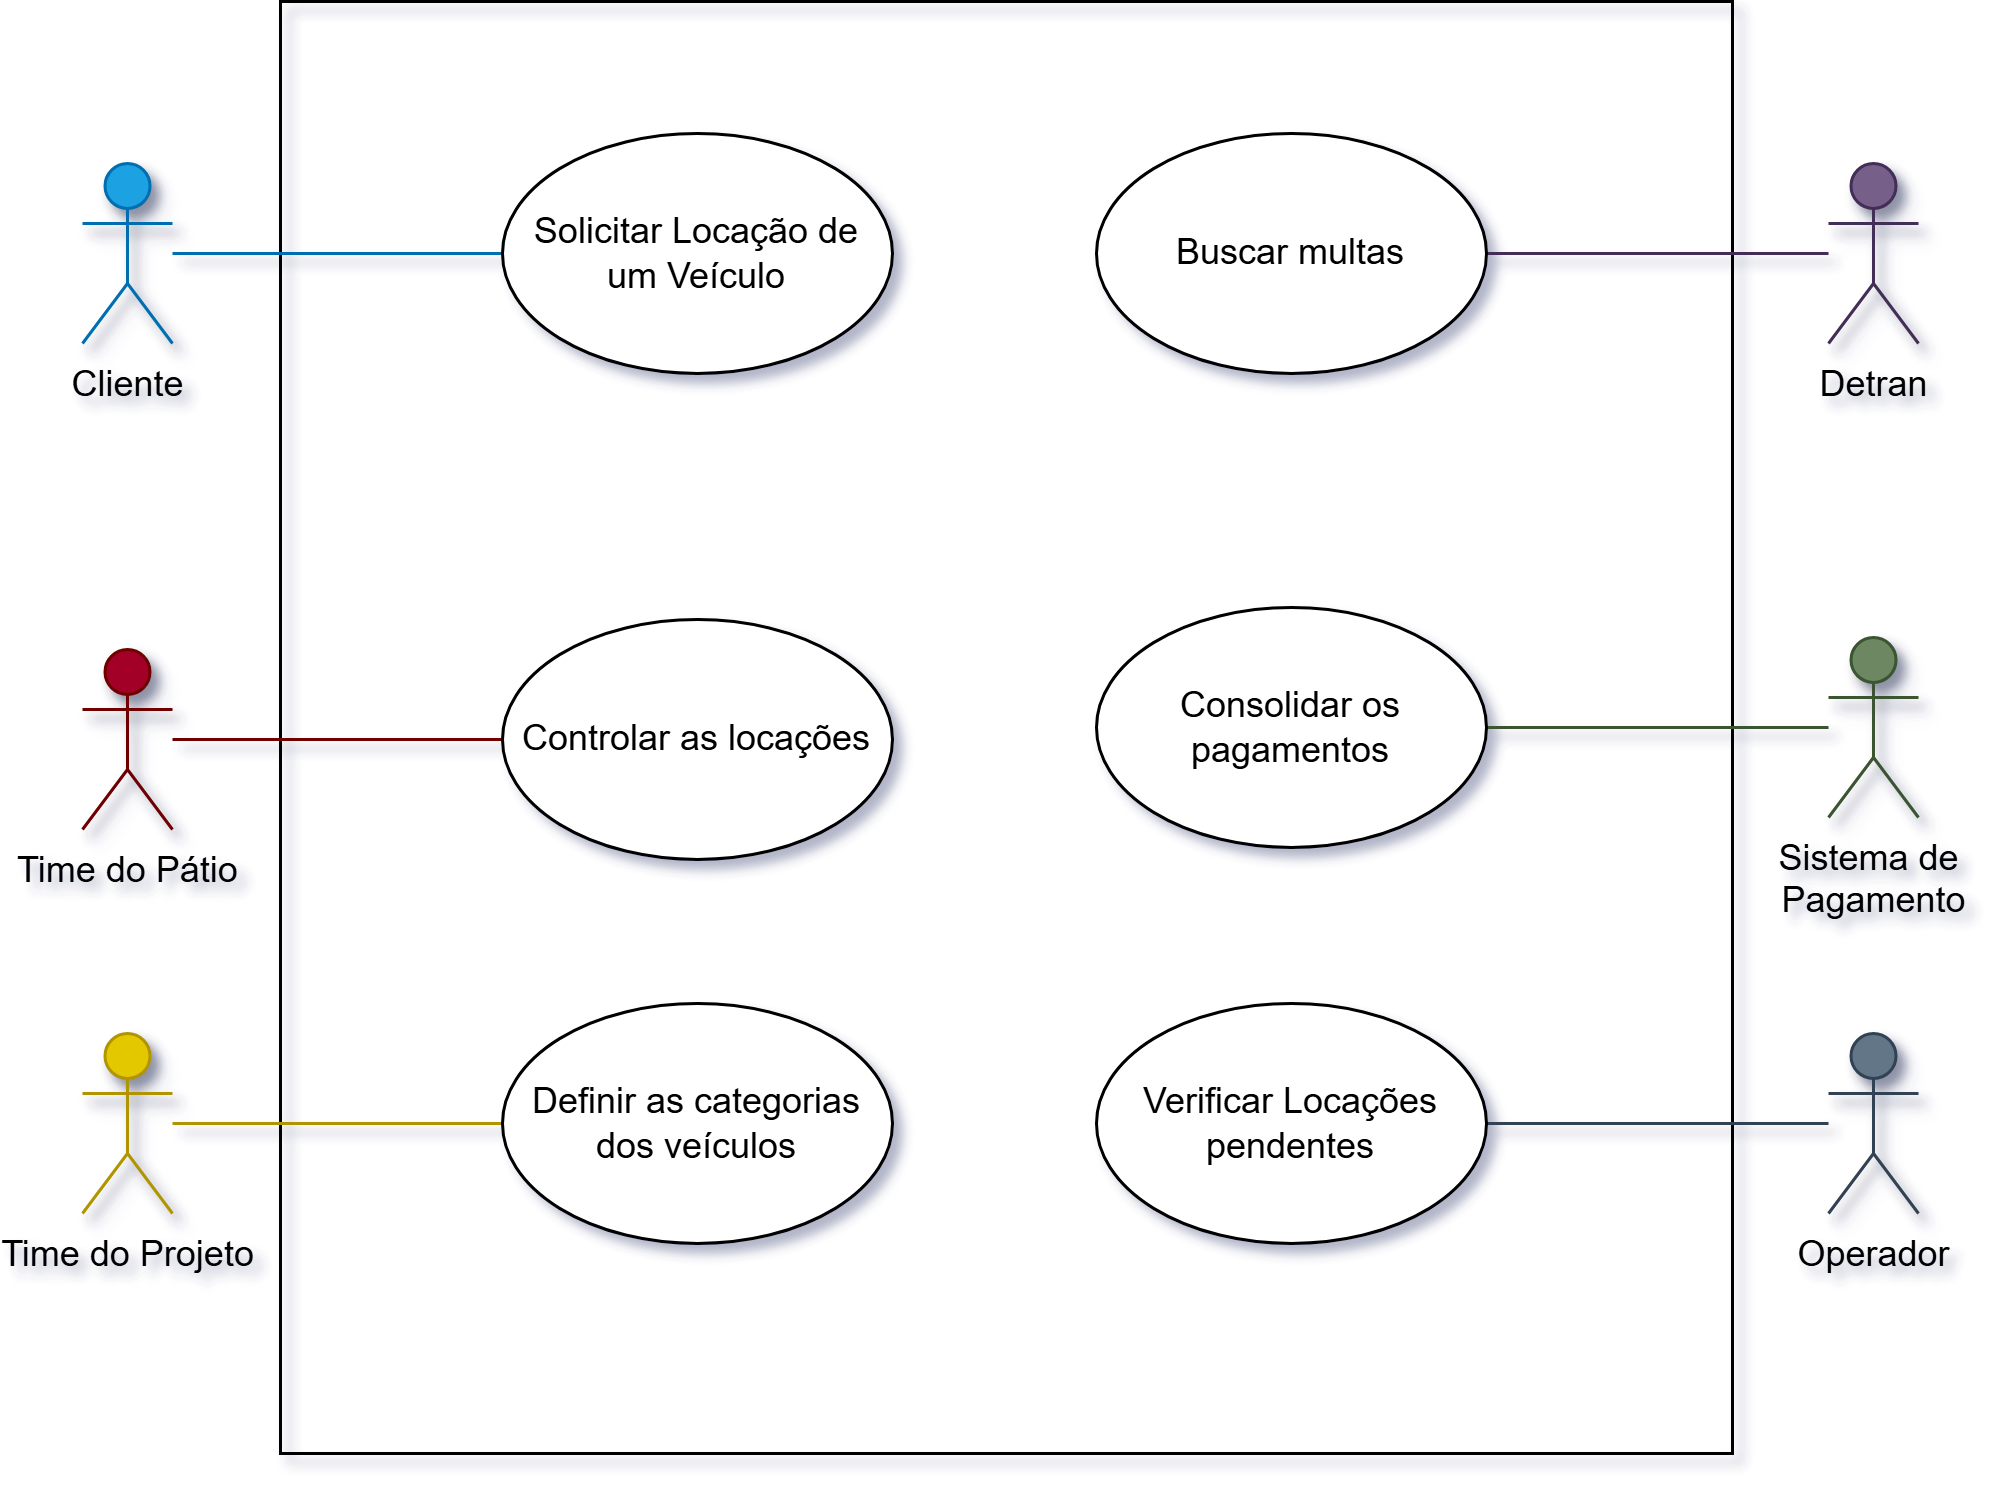

The diagram above was exported from draw.io. Its source (the exported page's mxGraphModel, read from the mxfile embedded in the PNG):
<mxGraphModel dx="1239" dy="1141" grid="1" gridSize="10" guides="1" tooltips="1" connect="1" arrows="1" fold="1" page="1" pageScale="1" pageWidth="827" pageHeight="1169" math="0" shadow="0">
  <root>
    <mxCell id="0" />
    <mxCell id="1" parent="0" />
    <mxCell id="8IB_nA56ttuaE30-o21n-4" value="" style="whiteSpace=wrap;html=1;aspect=fixed;shadow=0;fillColor=none;" parent="1" vertex="1">
      <mxGeometry x="1006" y="56" width="484" height="484" as="geometry" />
    </mxCell>
    <mxCell id="8IB_nA56ttuaE30-o21n-39" value="" style="edgeStyle=orthogonalEdgeStyle;rounded=0;orthogonalLoop=1;jettySize=auto;html=1;endArrow=none;startFill=0;fillColor=#1ba1e2;strokeColor=#006EAF;" parent="1" source="8IB_nA56ttuaE30-o21n-2" target="8IB_nA56ttuaE30-o21n-10" edge="1">
      <mxGeometry relative="1" as="geometry" />
    </mxCell>
    <mxCell id="8IB_nA56ttuaE30-o21n-2" value="Cliente" style="shape=umlActor;verticalLabelPosition=bottom;verticalAlign=top;html=1;outlineConnect=0;shadow=1;fillColor=#1ba1e2;fontColor=default;strokeColor=#006EAF;" parent="1" vertex="1">
      <mxGeometry x="940" y="110" width="30" height="60" as="geometry" />
    </mxCell>
    <mxCell id="8IB_nA56ttuaE30-o21n-32" style="edgeStyle=orthogonalEdgeStyle;rounded=0;orthogonalLoop=1;jettySize=auto;html=1;entryX=0;entryY=0.5;entryDx=0;entryDy=0;endArrow=none;startFill=0;fillColor=#a20025;strokeColor=#6F0000;" parent="1" source="8IB_nA56ttuaE30-o21n-6" target="8IB_nA56ttuaE30-o21n-21" edge="1">
      <mxGeometry relative="1" as="geometry" />
    </mxCell>
    <mxCell id="8IB_nA56ttuaE30-o21n-6" value="Time do Pátio" style="shape=umlActor;verticalLabelPosition=bottom;verticalAlign=top;html=1;outlineConnect=0;shadow=1;fillColor=#a20025;fontColor=default;strokeColor=#6F0000;" parent="1" vertex="1">
      <mxGeometry x="940" y="272" width="30" height="60" as="geometry" />
    </mxCell>
    <mxCell id="8IB_nA56ttuaE30-o21n-53" value="" style="edgeStyle=orthogonalEdgeStyle;rounded=0;orthogonalLoop=1;jettySize=auto;html=1;entryX=0;entryY=0.5;entryDx=0;entryDy=0;endArrow=none;startFill=0;fillColor=#e3c800;strokeColor=#B09500;" parent="1" source="8IB_nA56ttuaE30-o21n-7" target="8IB_nA56ttuaE30-o21n-14" edge="1">
      <mxGeometry relative="1" as="geometry" />
    </mxCell>
    <mxCell id="8IB_nA56ttuaE30-o21n-7" value="Time do Projeto" style="shape=umlActor;verticalLabelPosition=bottom;verticalAlign=top;html=1;outlineConnect=0;shadow=1;fillColor=#e3c800;fontColor=#000000;strokeColor=#B09500;" parent="1" vertex="1">
      <mxGeometry x="940" y="400" width="30" height="60" as="geometry" />
    </mxCell>
    <mxCell id="8IB_nA56ttuaE30-o21n-54" style="edgeStyle=orthogonalEdgeStyle;rounded=0;orthogonalLoop=1;jettySize=auto;html=1;entryX=1;entryY=0.5;entryDx=0;entryDy=0;endArrow=none;startFill=0;fillColor=#76608a;strokeColor=#432D57;" parent="1" source="8IB_nA56ttuaE30-o21n-8" target="8IB_nA56ttuaE30-o21n-15" edge="1">
      <mxGeometry relative="1" as="geometry" />
    </mxCell>
    <mxCell id="8IB_nA56ttuaE30-o21n-8" value="Detran" style="shape=umlActor;verticalLabelPosition=bottom;verticalAlign=top;html=1;outlineConnect=0;shadow=1;fillColor=#76608a;fontColor=default;strokeColor=#432D57;" parent="1" vertex="1">
      <mxGeometry x="1522" y="110" width="30" height="60" as="geometry" />
    </mxCell>
    <mxCell id="8IB_nA56ttuaE30-o21n-35" style="edgeStyle=orthogonalEdgeStyle;rounded=0;orthogonalLoop=1;jettySize=auto;html=1;entryX=1;entryY=0.5;entryDx=0;entryDy=0;endArrow=none;startFill=0;fillColor=#647687;strokeColor=#314354;" parent="1" source="8IB_nA56ttuaE30-o21n-9" target="8IB_nA56ttuaE30-o21n-19" edge="1">
      <mxGeometry relative="1" as="geometry" />
    </mxCell>
    <mxCell id="8IB_nA56ttuaE30-o21n-9" value="Operador" style="shape=umlActor;verticalLabelPosition=bottom;verticalAlign=top;html=1;outlineConnect=0;shadow=1;fillColor=#647687;fontColor=default;strokeColor=#314354;" parent="1" vertex="1">
      <mxGeometry x="1522" y="400" width="30" height="60" as="geometry" />
    </mxCell>
    <mxCell id="8IB_nA56ttuaE30-o21n-10" value="Solicitar Locação de um Veículo" style="ellipse;whiteSpace=wrap;html=1;" parent="1" vertex="1">
      <mxGeometry x="1080" y="100" width="130" height="80" as="geometry" />
    </mxCell>
    <mxCell id="8IB_nA56ttuaE30-o21n-14" value="Definir as categorias dos veículos" style="ellipse;whiteSpace=wrap;html=1;" parent="1" vertex="1">
      <mxGeometry x="1080" y="390" width="130" height="80" as="geometry" />
    </mxCell>
    <mxCell id="8IB_nA56ttuaE30-o21n-15" value="Buscar multas" style="ellipse;whiteSpace=wrap;html=1;" parent="1" vertex="1">
      <mxGeometry x="1278" y="100" width="130" height="80" as="geometry" />
    </mxCell>
    <mxCell id="8IB_nA56ttuaE30-o21n-19" value="Verificar Locações pendentes" style="ellipse;whiteSpace=wrap;html=1;" parent="1" vertex="1">
      <mxGeometry x="1278" y="390" width="130" height="80" as="geometry" />
    </mxCell>
    <mxCell id="8IB_nA56ttuaE30-o21n-21" value="Controlar as locações" style="ellipse;whiteSpace=wrap;html=1;" parent="1" vertex="1">
      <mxGeometry x="1080" y="262" width="130" height="80" as="geometry" />
    </mxCell>
    <mxCell id="8IB_nA56ttuaE30-o21n-55" style="edgeStyle=orthogonalEdgeStyle;rounded=0;orthogonalLoop=1;jettySize=auto;html=1;endArrow=none;startFill=0;fillColor=#6d8764;strokeColor=#3A5431;" parent="1" source="8IB_nA56ttuaE30-o21n-48" target="8IB_nA56ttuaE30-o21n-51" edge="1">
      <mxGeometry relative="1" as="geometry" />
    </mxCell>
    <mxCell id="8IB_nA56ttuaE30-o21n-48" value="Sistema de&amp;nbsp;&lt;div&gt;Pagamento&lt;/div&gt;" style="shape=umlActor;verticalLabelPosition=bottom;verticalAlign=top;html=1;outlineConnect=0;shadow=1;fontColor=default;fillColor=#6d8764;strokeColor=#3A5431;" parent="1" vertex="1">
      <mxGeometry x="1522" y="268" width="30" height="60" as="geometry" />
    </mxCell>
    <mxCell id="8IB_nA56ttuaE30-o21n-51" value="Consolidar os pagamentos" style="ellipse;whiteSpace=wrap;html=1;" parent="1" vertex="1">
      <mxGeometry x="1278" y="258" width="130" height="80" as="geometry" />
    </mxCell>
  </root>
</mxGraphModel>